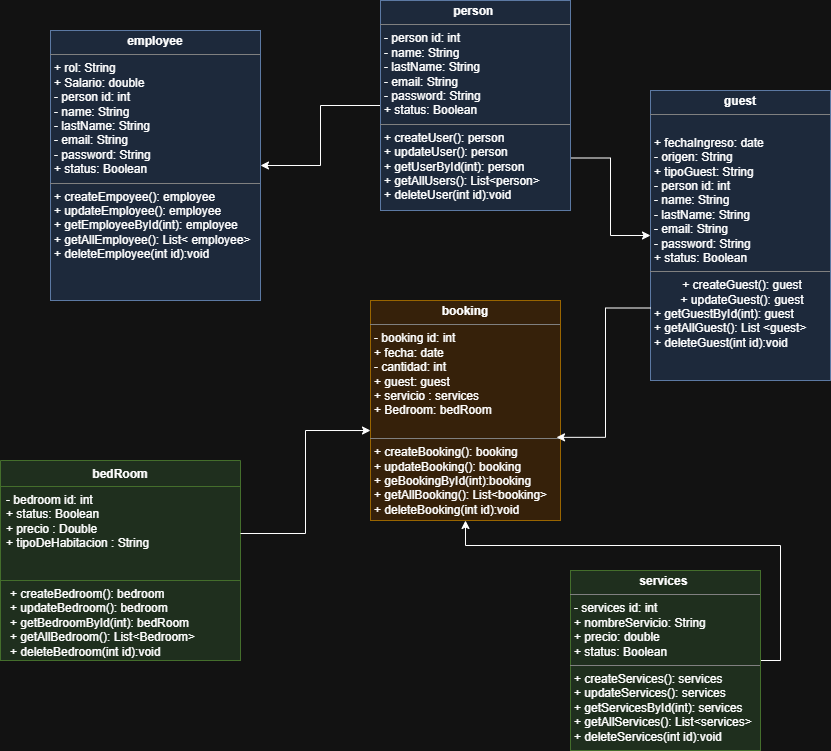

The diagram above was exported from draw.io. Its source (the exported page's mxGraphModel, read from the mxfile embedded in the PNG):
<mxGraphModel dx="1107" dy="773" grid="1" gridSize="10" guides="1" tooltips="1" connect="1" arrows="1" fold="1" page="1" pageScale="1" pageWidth="827" pageHeight="1169" math="0" shadow="0">
  <root>
    <mxCell id="0" />
    <mxCell id="1" parent="0" />
    <mxCell id="tX08IqODYbbmWiqzbIMe-16" edge="1" parent="1" source="tX08IqODYbbmWiqzbIMe-2" style="edgeStyle=orthogonalEdgeStyle;rounded=0;orthogonalLoop=1;jettySize=auto;html=1;exitX=0;exitY=0.5;exitDx=0;exitDy=0;" target="tX08IqODYbbmWiqzbIMe-13">
      <mxGeometry relative="1" as="geometry" />
    </mxCell>
    <mxCell id="tX08IqODYbbmWiqzbIMe-17" edge="1" parent="1" source="tX08IqODYbbmWiqzbIMe-2" style="edgeStyle=orthogonalEdgeStyle;rounded=0;orthogonalLoop=1;jettySize=auto;html=1;exitX=1;exitY=0.75;exitDx=0;exitDy=0;" target="tX08IqODYbbmWiqzbIMe-12">
      <mxGeometry relative="1" as="geometry" />
    </mxCell>
    <mxCell id="tX08IqODYbbmWiqzbIMe-2" parent="1" style="verticalAlign=top;align=left;overflow=fill;html=1;whiteSpace=wrap;fillColor=#dae8fc;strokeColor=#6c8ebf;" value="&lt;p style=&quot;margin:0px;margin-top:4px;text-align:center;&quot;&gt;&lt;b&gt;person&amp;nbsp;&lt;/b&gt;&lt;/p&gt;&lt;hr size=&quot;1&quot; style=&quot;border-style:solid;&quot;&gt;&lt;p style=&quot;margin:0px;margin-left:4px;&quot;&gt;- person id: int&lt;/p&gt;&lt;p style=&quot;margin:0px;margin-left:4px;&quot;&gt;- name: String&amp;nbsp;&lt;/p&gt;&lt;p style=&quot;margin:0px;margin-left:4px;&quot;&gt;- lastName: String&lt;/p&gt;&lt;p style=&quot;margin:0px;margin-left:4px;&quot;&gt;- email: String&lt;/p&gt;&lt;p style=&quot;margin:0px;margin-left:4px;&quot;&gt;- password: String&lt;/p&gt;&lt;p style=&quot;margin:0px;margin-left:4px;&quot;&gt;+ status: Boolean&lt;/p&gt;&lt;hr size=&quot;1&quot; style=&quot;border-style:solid;&quot;&gt;&lt;p style=&quot;margin:0px;margin-left:4px;&quot;&gt;+ createUser(): person&lt;/p&gt;&lt;p style=&quot;margin:0px;margin-left:4px;&quot;&gt;+ updateUser(): person&lt;/p&gt;&lt;p style=&quot;margin:0px;margin-left:4px;&quot;&gt;+ getUserById(int): person&lt;/p&gt;&lt;p style=&quot;margin:0px;margin-left:4px;&quot;&gt;+ getAllUsers(): List&amp;lt;person&amp;gt;&lt;/p&gt;&lt;p style=&quot;margin:0px;margin-left:4px;&quot;&gt;+ deleteUser(int id):void&lt;/p&gt;&lt;p style=&quot;margin:0px;margin-left:4px;&quot;&gt;&lt;br&gt;&lt;/p&gt;&lt;p style=&quot;margin:0px;margin-left:4px;&quot;&gt;&lt;br&gt;&lt;/p&gt;" vertex="1">
      <mxGeometry height="210" width="190" x="390.0000244140625" y="30.00001220703126" as="geometry" />
    </mxCell>
    <mxCell id="tX08IqODYbbmWiqzbIMe-3" parent="1" style="swimlane;fontStyle=1;align=center;verticalAlign=top;childLayout=stackLayout;horizontal=1;startSize=26;horizontalStack=0;resizeParent=1;resizeParentMax=0;resizeLast=0;collapsible=1;marginBottom=0;whiteSpace=wrap;html=1;fillColor=#d5e8d4;strokeColor=#82b366;" value="bedRoom" vertex="1">
      <mxGeometry height="200" width="240" x="10.000024414062523" y="490.00001220703126" as="geometry" />
    </mxCell>
    <mxCell id="tX08IqODYbbmWiqzbIMe-4" parent="tX08IqODYbbmWiqzbIMe-3" style="text;strokeColor=#82b366;fillColor=#d5e8d4;align=left;verticalAlign=top;spacingLeft=4;spacingRight=4;overflow=hidden;rotatable=0;points=[[0,0.5],[1,0.5]];portConstraint=eastwest;whiteSpace=wrap;html=1;" value="- bedroom id: int&lt;div&gt;&lt;div&gt;+ status: Boolean&lt;/div&gt;&lt;div&gt;+ precio : Double&lt;/div&gt;&lt;div&gt;+ tipoDeHabitacion : String&lt;/div&gt;&lt;/div&gt;" vertex="1">
      <mxGeometry height="94" width="240" y="26" as="geometry" />
    </mxCell>
    <mxCell id="tX08IqODYbbmWiqzbIMe-7" parent="tX08IqODYbbmWiqzbIMe-3" style="text;strokeColor=#82b366;fillColor=#d5e8d4;align=left;verticalAlign=top;spacingLeft=4;spacingRight=4;overflow=hidden;rotatable=0;points=[[0,0.5],[1,0.5]];portConstraint=eastwest;whiteSpace=wrap;html=1;" value="&lt;p style=&quot;margin: 0px 0px 0px 4px;&quot;&gt;+ createBedroom(): bedroom&lt;/p&gt;&lt;p style=&quot;margin: 0px 0px 0px 4px;&quot;&gt;+ updateBedroom(): bedroom&amp;nbsp;&lt;/p&gt;&lt;p style=&quot;margin: 0px 0px 0px 4px;&quot;&gt;&lt;span style=&quot;background-color: transparent; color: light-dark(rgb(0, 0, 0), rgb(255, 255, 255));&quot;&gt;+ getBedroomById(int): bedRoom&lt;/span&gt;&lt;/p&gt;&lt;p style=&quot;margin: 0px 0px 0px 4px;&quot;&gt;+ getAllBedroom(): List&amp;lt;Bedroom&amp;gt;&lt;/p&gt;&lt;p style=&quot;margin: 0px 0px 0px 4px;&quot;&gt;+ deleteBedroom(int id):void&lt;/p&gt;" vertex="1">
      <mxGeometry height="80" width="240" y="120" as="geometry" />
    </mxCell>
    <mxCell id="tX08IqODYbbmWiqzbIMe-8" edge="1" parent="1" source="tX08IqODYbbmWiqzbIMe-9" style="edgeStyle=orthogonalEdgeStyle;rounded=0;orthogonalLoop=1;jettySize=auto;html=1;exitX=1;exitY=0.5;exitDx=0;exitDy=0;entryX=0.5;entryY=1;entryDx=0;entryDy=0;" target="tX08IqODYbbmWiqzbIMe-10">
      <mxGeometry relative="1" as="geometry">
        <mxPoint x="400" y="590" as="targetPoint" />
      </mxGeometry>
    </mxCell>
    <mxCell id="tX08IqODYbbmWiqzbIMe-9" parent="1" style="verticalAlign=top;align=left;overflow=fill;html=1;whiteSpace=wrap;fillColor=#d5e8d4;strokeColor=#82b366;" value="&lt;p style=&quot;margin:0px;margin-top:4px;text-align:center;&quot;&gt;&lt;b&gt;services&amp;nbsp;&lt;/b&gt;&lt;/p&gt;&lt;hr size=&quot;1&quot; style=&quot;border-style:solid;&quot;&gt;&lt;p style=&quot;margin:0px;margin-left:4px;&quot;&gt;- services id: int&lt;/p&gt;&lt;p style=&quot;margin:0px;margin-left:4px;&quot;&gt;+ nombreServicio: String&amp;nbsp;&lt;/p&gt;&lt;p style=&quot;margin:0px;margin-left:4px;&quot;&gt;+ precio: double&lt;/p&gt;&lt;p style=&quot;margin:0px;margin-left:4px;&quot;&gt;+ status: Boolean&lt;/p&gt;&lt;hr size=&quot;1&quot; style=&quot;border-style:solid;&quot;&gt;&lt;p style=&quot;margin:0px;margin-left:4px;&quot;&gt;+ createServices(): services&lt;/p&gt;&lt;p style=&quot;margin:0px;margin-left:4px;&quot;&gt;+ updateServices(): services&lt;/p&gt;&lt;p style=&quot;margin:0px;margin-left:4px;&quot;&gt;+ getServicesById(int): services&lt;/p&gt;&lt;p style=&quot;margin:0px;margin-left:4px;&quot;&gt;+ getAllServices(): List&amp;lt;services&amp;gt;&lt;/p&gt;&lt;p style=&quot;margin:0px;margin-left:4px;&quot;&gt;+ deleteServices(int id):void&lt;/p&gt;&lt;p style=&quot;margin:0px;margin-left:4px;&quot;&gt;&lt;br&gt;&lt;/p&gt;&lt;p style=&quot;margin:0px;margin-left:4px;&quot;&gt;&lt;br&gt;&lt;/p&gt;&lt;p style=&quot;margin:0px;margin-left:4px;&quot;&gt;&lt;br&gt;&lt;/p&gt;" vertex="1">
      <mxGeometry height="180" width="190" x="580" y="600" as="geometry" />
    </mxCell>
    <mxCell id="tX08IqODYbbmWiqzbIMe-10" parent="1" style="verticalAlign=top;align=left;overflow=fill;html=1;whiteSpace=wrap;fillColor=#ffe6cc;strokeColor=#d79b00;" value="&lt;p style=&quot;margin:0px;margin-top:4px;text-align:center;&quot;&gt;&lt;b&gt;booking&lt;/b&gt;&lt;/p&gt;&lt;hr size=&quot;1&quot; style=&quot;border-style:solid;&quot;&gt;&lt;p style=&quot;margin:0px;margin-left:4px;&quot;&gt;- booking id: int&lt;/p&gt;&lt;p style=&quot;margin:0px;margin-left:4px;&quot;&gt;+ fecha: date&amp;nbsp;&lt;/p&gt;&lt;p style=&quot;margin:0px;margin-left:4px;&quot;&gt;- cantidad: int&lt;/p&gt;&lt;p style=&quot;margin:0px;margin-left:4px;&quot;&gt;+ guest: guest&lt;/p&gt;&lt;p style=&quot;margin:0px;margin-left:4px;&quot;&gt;+ servicio : services&lt;/p&gt;&lt;p style=&quot;margin:0px;margin-left:4px;&quot;&gt;+ Bedroom: bedRoom&lt;/p&gt;&lt;p style=&quot;margin:0px;margin-left:4px;&quot;&gt;&lt;br&gt;&lt;/p&gt;&lt;hr size=&quot;1&quot; style=&quot;border-style:solid;&quot;&gt;&lt;p style=&quot;margin:0px;margin-left:4px;&quot;&gt;+ createBooking(): booking&lt;/p&gt;&lt;p style=&quot;margin:0px;margin-left:4px;&quot;&gt;+ updateBooking(): booking&lt;/p&gt;&lt;p style=&quot;margin:0px;margin-left:4px;&quot;&gt;+ geBookingById(int):booking&lt;/p&gt;&lt;p style=&quot;margin:0px;margin-left:4px;&quot;&gt;+ getAllBooking(): List&amp;lt;booking&amp;gt;&lt;/p&gt;&lt;p style=&quot;margin:0px;margin-left:4px;&quot;&gt;+ deleteBooking(int id):void&lt;/p&gt;&lt;p style=&quot;margin:0px;margin-left:4px;&quot;&gt;&lt;br&gt;&lt;/p&gt;&lt;p style=&quot;margin:0px;margin-left:4px;&quot;&gt;&lt;br&gt;&lt;/p&gt;&lt;p style=&quot;margin:0px;margin-left:4px;&quot;&gt;&lt;br&gt;&lt;/p&gt;" vertex="1">
      <mxGeometry height="220" width="190" x="380.0000244140625" y="330.00001220703126" as="geometry" />
    </mxCell>
    <mxCell id="tX08IqODYbbmWiqzbIMe-12" parent="1" style="verticalAlign=top;align=left;overflow=fill;html=1;whiteSpace=wrap;fillColor=#dae8fc;strokeColor=#6c8ebf;" value="&lt;p style=&quot;margin:0px;margin-top:4px;text-align:center;&quot;&gt;&lt;b&gt;guest&lt;/b&gt;&lt;/p&gt;&lt;hr size=&quot;1&quot; style=&quot;border-style:solid;&quot;&gt;&lt;p style=&quot;margin:0px;margin-left:4px;&quot;&gt;&lt;br&gt;&lt;/p&gt;&lt;p style=&quot;margin:0px;margin-left:4px;&quot;&gt;+ fechaIngreso: date&amp;nbsp;&lt;/p&gt;&lt;p style=&quot;margin:0px;margin-left:4px;&quot;&gt;- origen: String&lt;/p&gt;&lt;p style=&quot;margin:0px;margin-left:4px;&quot;&gt;+ tipoGuest: String&lt;/p&gt;&lt;p style=&quot;margin: 0px 0px 0px 4px;&quot;&gt;- person id: int&lt;/p&gt;&lt;p style=&quot;margin: 0px 0px 0px 4px;&quot;&gt;- name: String&amp;nbsp;&lt;/p&gt;&lt;p style=&quot;margin: 0px 0px 0px 4px;&quot;&gt;- lastName: String&lt;/p&gt;&lt;p style=&quot;margin: 0px 0px 0px 4px;&quot;&gt;- email: String&lt;/p&gt;&lt;p style=&quot;margin: 0px 0px 0px 4px;&quot;&gt;- password: String&lt;/p&gt;&lt;p style=&quot;margin: 0px 0px 0px 4px;&quot;&gt;+ status: Boolean&lt;/p&gt;&lt;hr size=&quot;1&quot; style=&quot;border-style:solid;&quot;&gt;&lt;p style=&quot;text-align: center; margin: 0px 0px 0px 4px;&quot;&gt;+ createGuest(): guest&lt;/p&gt;&lt;p style=&quot;text-align: center; margin: 0px 0px 0px 4px;&quot;&gt;+ updateGuest(): guest&lt;/p&gt;&lt;p style=&quot;margin:0px;margin-left:4px;&quot;&gt;+ getGuestById(int): guest&lt;/p&gt;&lt;p style=&quot;margin:0px;margin-left:4px;&quot;&gt;+ getAllGuest(): List &amp;lt;guest&amp;gt;&lt;/p&gt;&lt;p style=&quot;margin:0px;margin-left:4px;&quot;&gt;+ deleteGuest(int id):void&lt;/p&gt;&lt;p style=&quot;margin:0px;margin-left:4px;&quot;&gt;&lt;br&gt;&lt;/p&gt;&lt;p style=&quot;margin:0px;margin-left:4px;&quot;&gt;&lt;br&gt;&lt;/p&gt;&lt;p style=&quot;margin:0px;margin-left:4px;&quot;&gt;&lt;br&gt;&lt;/p&gt;" vertex="1">
      <mxGeometry height="290" width="180" x="660.0000244140625" y="120.00001220703126" as="geometry" />
    </mxCell>
    <mxCell id="tX08IqODYbbmWiqzbIMe-13" parent="1" style="verticalAlign=top;align=left;overflow=fill;html=1;whiteSpace=wrap;fillColor=#dae8fc;strokeColor=#6c8ebf;" value="&lt;p style=&quot;margin:0px;margin-top:4px;text-align:center;&quot;&gt;&lt;b&gt;employee&lt;/b&gt;&lt;/p&gt;&lt;hr size=&quot;1&quot; style=&quot;border-style:solid;&quot;&gt;&lt;p style=&quot;margin:0px;margin-left:4px;&quot;&gt;&lt;span style=&quot;background-color: transparent; color: light-dark(rgb(0, 0, 0), rgb(255, 255, 255));&quot;&gt;+ rol: String&lt;/span&gt;&lt;/p&gt;&lt;p style=&quot;margin:0px;margin-left:4px;&quot;&gt;+ Salario: double&lt;/p&gt;&lt;p style=&quot;margin: 0px 0px 0px 4px;&quot;&gt;- person id: int&lt;/p&gt;&lt;p style=&quot;margin: 0px 0px 0px 4px;&quot;&gt;- name: String&amp;nbsp;&lt;/p&gt;&lt;p style=&quot;margin: 0px 0px 0px 4px;&quot;&gt;- lastName: String&lt;/p&gt;&lt;p style=&quot;margin: 0px 0px 0px 4px;&quot;&gt;- email: String&lt;/p&gt;&lt;p style=&quot;margin: 0px 0px 0px 4px;&quot;&gt;- password: String&lt;/p&gt;&lt;p style=&quot;margin: 0px 0px 0px 4px;&quot;&gt;+ status: Boolean&lt;/p&gt;&lt;hr size=&quot;1&quot; style=&quot;border-style:solid;&quot;&gt;&lt;p style=&quot;margin:0px;margin-left:4px;&quot;&gt;+ createEmpoyee(): employee&lt;/p&gt;&lt;p style=&quot;margin:0px;margin-left:4px;&quot;&gt;+ updateEmployee(): employee&lt;/p&gt;&lt;p style=&quot;margin:0px;margin-left:4px;&quot;&gt;+ getEmployeeById(int): employee&lt;/p&gt;&lt;p style=&quot;margin:0px;margin-left:4px;&quot;&gt;+ getAllEmployee(): List&amp;lt; employee&amp;gt;&lt;/p&gt;&lt;p style=&quot;margin:0px;margin-left:4px;&quot;&gt;+ deleteEmployee(int id):void&lt;/p&gt;&lt;p style=&quot;margin:0px;margin-left:4px;&quot;&gt;&lt;br&gt;&lt;/p&gt;&lt;p style=&quot;margin:0px;margin-left:4px;&quot;&gt;&lt;br&gt;&lt;/p&gt;&lt;p style=&quot;margin:0px;margin-left:4px;&quot;&gt;&lt;br&gt;&lt;/p&gt;" vertex="1">
      <mxGeometry height="270" width="210" x="60.00002441406252" y="60.00001220703126" as="geometry" />
    </mxCell>
    <mxCell id="tX08IqODYbbmWiqzbIMe-14" edge="1" parent="1" source="tX08IqODYbbmWiqzbIMe-4" style="edgeStyle=orthogonalEdgeStyle;rounded=0;orthogonalLoop=1;jettySize=auto;html=1;exitX=1;exitY=0.5;exitDx=0;exitDy=0;entryX=0;entryY=0.591;entryDx=0;entryDy=0;entryPerimeter=0;" target="tX08IqODYbbmWiqzbIMe-10">
      <mxGeometry relative="1" as="geometry" />
    </mxCell>
    <mxCell id="tX08IqODYbbmWiqzbIMe-18" edge="1" parent="1" source="tX08IqODYbbmWiqzbIMe-12" style="edgeStyle=orthogonalEdgeStyle;rounded=0;orthogonalLoop=1;jettySize=auto;html=1;exitX=0;exitY=0.75;exitDx=0;exitDy=0;entryX=0.979;entryY=0.622;entryDx=0;entryDy=0;entryPerimeter=0;" target="tX08IqODYbbmWiqzbIMe-10">
      <mxGeometry relative="1" as="geometry" />
    </mxCell>
  </root>
</mxGraphModel>